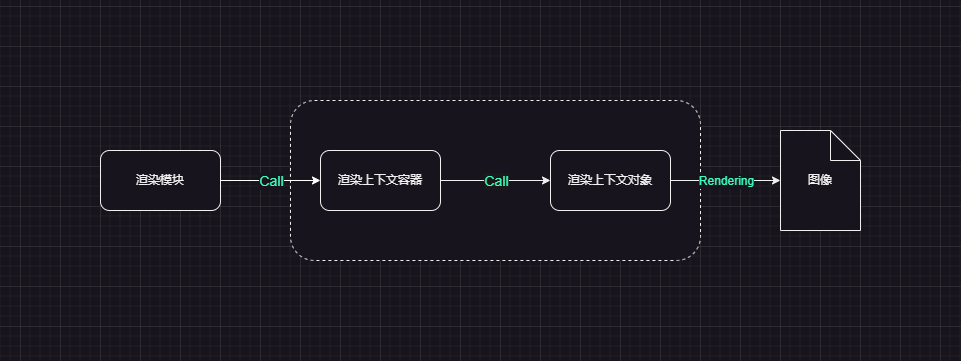

The diagram above was exported from draw.io. Its source (the exported page's mxGraphModel, read from the mxfile embedded in the PNG):
<mxGraphModel dx="1434" dy="780" grid="1" gridSize="10" guides="1" tooltips="1" connect="1" arrows="1" fold="1" page="1" pageScale="1" pageWidth="1169" pageHeight="827" math="0" shadow="0">
  <root>
    <mxCell id="0" />
    <mxCell id="1" parent="0" />
    <mxCell id="7CqevgLtNdmwCiUpmj3w-12" value="" style="rounded=1;whiteSpace=wrap;html=1;dashed=1;" parent="1" vertex="1">
      <mxGeometry x="390" y="334" width="410" height="160" as="geometry" />
    </mxCell>
    <mxCell id="7CqevgLtNdmwCiUpmj3w-1" value="渲染模块" style="rounded=1;whiteSpace=wrap;html=1;" parent="1" vertex="1">
      <mxGeometry x="200" y="384" width="120" height="60" as="geometry" />
    </mxCell>
    <mxCell id="7CqevgLtNdmwCiUpmj3w-2" value="渲染上下文容器" style="rounded=1;whiteSpace=wrap;html=1;" parent="1" vertex="1">
      <mxGeometry x="420" y="384" width="120" height="60" as="geometry" />
    </mxCell>
    <mxCell id="7CqevgLtNdmwCiUpmj3w-3" value="渲染上下文对象" style="rounded=1;whiteSpace=wrap;html=1;" parent="1" vertex="1">
      <mxGeometry x="650" y="384" width="120" height="60" as="geometry" />
    </mxCell>
    <mxCell id="7CqevgLtNdmwCiUpmj3w-4" value="图像" style="shape=note;whiteSpace=wrap;html=1;backgroundOutline=1;darkOpacity=0.05;" parent="1" vertex="1">
      <mxGeometry x="880" y="364" width="80" height="100" as="geometry" />
    </mxCell>
    <mxCell id="7CqevgLtNdmwCiUpmj3w-5" value="" style="endArrow=classic;html=1;rounded=0;exitX=1;exitY=0.5;exitDx=0;exitDy=0;entryX=0;entryY=0.5;entryDx=0;entryDy=0;fillColor=#60a917;strokeColor=#FFFFFF;" parent="1" source="7CqevgLtNdmwCiUpmj3w-1" target="7CqevgLtNdmwCiUpmj3w-2" edge="1">
      <mxGeometry relative="1" as="geometry">
        <mxPoint x="320" y="494" as="sourcePoint" />
        <mxPoint x="420" y="494" as="targetPoint" />
      </mxGeometry>
    </mxCell>
    <mxCell id="7CqevgLtNdmwCiUpmj3w-6" value="Call" style="edgeLabel;resizable=0;html=1;align=center;verticalAlign=middle;fontColor=#3DFFBE;fontSize=14;" parent="7CqevgLtNdmwCiUpmj3w-5" connectable="0" vertex="1">
      <mxGeometry relative="1" as="geometry" />
    </mxCell>
    <mxCell id="7CqevgLtNdmwCiUpmj3w-7" value="" style="endArrow=classic;html=1;rounded=0;exitX=1;exitY=0.5;exitDx=0;exitDy=0;entryX=0;entryY=0.5;entryDx=0;entryDy=0;" parent="1" source="7CqevgLtNdmwCiUpmj3w-2" target="7CqevgLtNdmwCiUpmj3w-3" edge="1">
      <mxGeometry relative="1" as="geometry">
        <mxPoint x="535" y="494" as="sourcePoint" />
        <mxPoint x="635" y="494" as="targetPoint" />
      </mxGeometry>
    </mxCell>
    <mxCell id="7CqevgLtNdmwCiUpmj3w-8" value="Call" style="edgeLabel;resizable=0;html=1;align=center;verticalAlign=middle;labelBackgroundColor=#1A1A1A;fontColor=#3DFFBE;fontSize=14;" parent="7CqevgLtNdmwCiUpmj3w-7" connectable="0" vertex="1">
      <mxGeometry relative="1" as="geometry" />
    </mxCell>
    <mxCell id="7CqevgLtNdmwCiUpmj3w-9" value="" style="endArrow=classic;html=1;rounded=0;exitX=1;exitY=0.5;exitDx=0;exitDy=0;entryX=0;entryY=0.5;entryDx=0;entryDy=0;entryPerimeter=0;" parent="1" source="7CqevgLtNdmwCiUpmj3w-3" target="7CqevgLtNdmwCiUpmj3w-4" edge="1">
      <mxGeometry relative="1" as="geometry">
        <mxPoint x="700" y="504" as="sourcePoint" />
        <mxPoint x="800" y="504" as="targetPoint" />
      </mxGeometry>
    </mxCell>
    <mxCell id="7CqevgLtNdmwCiUpmj3w-10" value="Rendering" style="edgeLabel;resizable=0;html=1;align=center;verticalAlign=middle;fontColor=#3DFFBE;" parent="7CqevgLtNdmwCiUpmj3w-9" connectable="0" vertex="1">
      <mxGeometry relative="1" as="geometry" />
    </mxCell>
  </root>
</mxGraphModel>